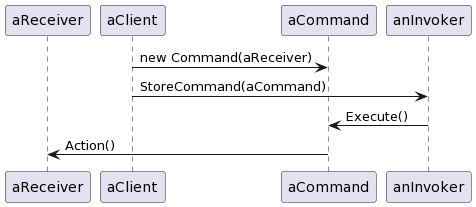

The diagram above was rendered by PlantUML. Its source (embedded in the PNG):
@startuml
participant aReceiver
participant aClient
participant aCommand
participant anInvoker

aClient -> aCommand : new Command(aReceiver)
aClient -> anInvoker : StoreCommand(aCommand)
anInvoker -> aCommand : Execute()
aCommand -> aReceiver : Action()
@enduml